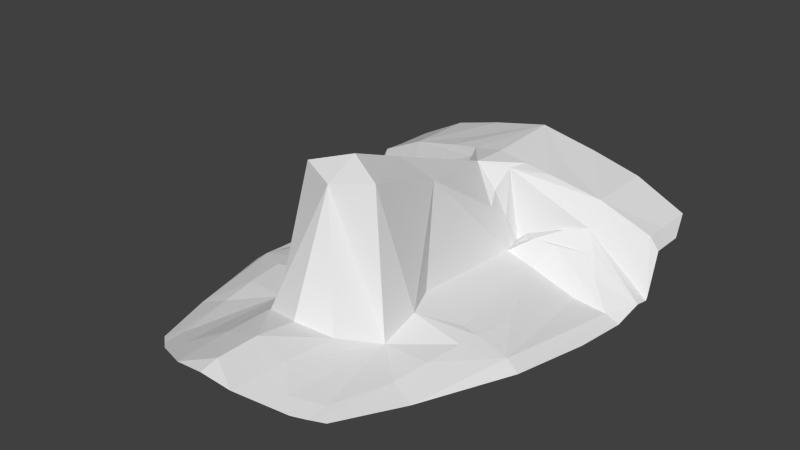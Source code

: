 # Source: head.blend  (saved by Blender 2.64.0; exported with 4.5.12 LTS)
import bpy
from mathutils import Matrix  # noqa: F401  (used for matrix-valued properties, if any)

bpy.ops.wm.read_factory_settings(use_empty=True)
scene = bpy.context.scene
scene.name = 'Scene'

# ---- collections
col_collection_1 = bpy.data.collections.new('Collection 1'); scene.collection.children.link(col_collection_1)
col_collection_2 = bpy.data.collections.new('Collection 2'); scene.collection.children.link(col_collection_2)
col_collection_3 = bpy.data.collections.new('Collection 3'); scene.collection.children.link(col_collection_3)
col_collection_4 = bpy.data.collections.new('Collection 4'); scene.collection.children.link(col_collection_4)
col_collection_5 = bpy.data.collections.new('Collection 5'); scene.collection.children.link(col_collection_5)
col_collection_6 = bpy.data.collections.new('Collection 6'); scene.collection.children.link(col_collection_6)
col_collection_7 = bpy.data.collections.new('Collection 7'); scene.collection.children.link(col_collection_7)
col_collection_8 = bpy.data.collections.new('Collection 8'); scene.collection.children.link(col_collection_8)
col_collection_9 = bpy.data.collections.new('Collection 9'); scene.collection.children.link(col_collection_9)
col_collection_10 = bpy.data.collections.new('Collection 10'); scene.collection.children.link(col_collection_10)
col_collection_11 = bpy.data.collections.new('Collection 11'); scene.collection.children.link(col_collection_11)
col_collection_12 = bpy.data.collections.new('Collection 12'); scene.collection.children.link(col_collection_12)
col_collection_13 = bpy.data.collections.new('Collection 13'); scene.collection.children.link(col_collection_13)
col_collection_14 = bpy.data.collections.new('Collection 14'); scene.collection.children.link(col_collection_14)
col_collection_15 = bpy.data.collections.new('Collection 15'); scene.collection.children.link(col_collection_15)
col_collection_16 = bpy.data.collections.new('Collection 16'); scene.collection.children.link(col_collection_16)
col_collection_17 = bpy.data.collections.new('Collection 17'); scene.collection.children.link(col_collection_17)
col_collection_18 = bpy.data.collections.new('Collection 18'); scene.collection.children.link(col_collection_18)
col_collection_19 = bpy.data.collections.new('Collection 19'); scene.collection.children.link(col_collection_19)
col_collection_20 = bpy.data.collections.new('Collection 20'); scene.collection.children.link(col_collection_20)

# ---- world
world_world = bpy.data.worlds.new('World'); scene.world = world_world
world_world.color = (0.05088, 0.05088, 0.05088)
world_world.use_sun_shadow = False
world_world.sun_shadow_jitter_overblur = 0.0
world_world.cycles.sampling_method = 'MANUAL'
world_world.cycles.sample_map_resolution = 256

# ---- meshes
me_head_001 = bpy.data.meshes.new('head.001')
me_head_001.from_pydata([(0.1371, -14.21, 19.36), (0.03286, 39.43, 11.3), (0.05479, -21.76, 1.36), (-6.712, 21.52, -2.164), (-4.222, 3.531, 14.94), (0.09969, 0.9608, 18.32), (-5.715, 24.19, -2.647), (-15.59, -3.76, -1.815), (-18.24, 27.77, 7.056), (-7.487, -2.1, -0.05887), (-11.02, 20.65, 0.7262), (-17.69, 25.86, 2.622), (-7.222, 18.99, -2.049), (-4.939, 26.43, 10.03), (-3.755, 23.78, 9.732), (-5.156, 17.01, 5.71), (0.06837, 20.13, 11.13), (-10.14, -14.51, -1.745), (-25.75, 18.72, -6.403), (0.03623, -8.662, 22.02), (0.03171, -35.55, 2.537), (-28.33, 23.92, -6.227), (-23.59, -4.418, -3.489), (-6.229, -11.58, 20.29), (-18.13, 39.85, 6.882), (-20.55, 23.66, -0.306), (-12.35, 18.27, -2.918), (-9.773, -7.641, -0.08652), (-14.76, 20.83, 0.7806), (-22.02, 21.24, -2.748), (-20.15, -21.03, -3.648), (-5.951, -20.36, 0.448), (-27.84, 35.78, 0.3548), (-5.008, -38.07, 1.093), (-5.556, -28.86, 0.9597), (0.05288, 26.64, 10.79), (-26.52, 33.18, 2.663), (-26.45, 40.3, 2.508), (-26.59, 29.25, 2.89), (-9.749, 31.53, 8.981), (-9.808, 39.65, 9.144), (-9.688, 26.75, 9.14), (-27.47, 9.26, -6.706), (-16.21, -19.89, -2.448), (-18.97, 2.668, -2.825), (-20.38, 18.36, -5.612), (-18.27, -3.98, -2.209), (-17.8, -7.518, -2.114), (-17.08, -13.81, -2.095), (-5.14, -35.85, 1.06), (-28.05, 18.82, -7.523), (-17.58, -27.11, -2.973), (-2.186, -36.66, 1.901), (-25.65, -4.614, -5.096), (-14.23, 23.89, 1.953), (-13.08, 25.22, 1.105), (-11.47, 23.99, 0.8055), (-8.959, 22.03, 0.4123), (-9.636, -32.64, -0.5023), (0.04437, -28.66, 2.455), (-5.457, 20.88, 2.462), (-3.931, 19.69, 7.304), (0.02687, -37.1, 2.172), (-14.8, -29.02, -2.171), (-13.57, -29.84, -1.87), (-13.62, -33.45, -1.912), (-14.19, -33.01, -2.049), (-15.54, -31.96, -2.437), (0.0226, -38.46, 1.851), (-11.94, -34.78, -1.327), (-28.43, 26.73, -6.111), (-28.0, 29.65, 0.594), (-28.39, 26.49, -6.687)], [], [(12, 4, 15), (10, 26, 28), (48, 47, 22), (27, 9, 7), (25, 29, 28), (8, 70, 72, 11), (4, 16, 15), (27, 23, 4), (27, 4, 9), (3, 6, 57), (29, 21, 18), (9, 26, 7), (9, 4, 12), (13, 16, 35), (40, 24, 8, 39), (17, 0, 23), (13, 14, 16), (9, 12, 26), (15, 16, 61), (0, 19, 23), (6, 3, 12, 15, 60), (17, 23, 27), (71, 38, 36, 32), (0, 17, 31, 2), (23, 5, 4), (61, 60, 15), (39, 8, 41), (25, 11, 21), (4, 5, 16), (5, 23, 19), (70, 8, 38, 71), (11, 72, 21), (17, 64, 58, 34), (31, 34, 59, 2), (47, 46, 22), (29, 25, 21), (50, 18, 21), (29, 18, 45, 26, 28), (25, 11, 54), (11, 55, 6, 14), (48, 22, 30, 43), (44, 22, 46), (49, 33, 52), (36, 37, 32), (12, 3, 10, 26), (10, 28, 25, 54), (14, 13, 41, 8), (14, 8, 11), (45, 18, 22, 44), (58, 49, 34), (17, 34, 31), (1, 13, 35), (36, 38, 8), (24, 37, 36, 8), (1, 39, 41, 13), (1, 40, 39), (53, 22, 18, 42), (22, 53, 30), (50, 42, 18), (27, 7, 46, 47), (17, 27, 47, 48), (26, 45, 44), (17, 48, 43), (26, 44, 46, 7), (34, 49, 52, 20), (57, 10, 54, 56), (11, 55, 56, 54), (55, 6, 56), (6, 57, 56), (10, 3, 57), (34, 20, 59), (51, 30, 43, 63), (16, 14, 61), (62, 20, 52), (67, 51, 63, 66), (43, 63, 64, 17), (69, 33, 49, 58), (64, 65, 69, 58), (14, 6, 60, 61), (63, 66, 65, 64), (68, 62, 52, 33)])
me_head_001.use_remesh_preserve_volume = False
me_head_001.use_remesh_preserve_attributes = False
me_head_001.use_mirror_vertex_groups = False
me_head_001.update()

# ---- objects
ob_head = bpy.data.objects.new('head', me_head_001)

# ---- transforms, parenting, visibility, modifiers, constraints
ob_head.location = (0.0, 0.0, 0.0)
ob_head.lineart.crease_threshold = 0.0
_m = ob_head.modifiers.new('Mirror', 'MIRROR')
_m.merge_threshold = 1.0

# ---- collection membership
col_collection_1.objects.link(ob_head)
col_collection_2.objects.link(ob_head)
col_collection_3.objects.link(ob_head)
col_collection_4.objects.link(ob_head)
col_collection_5.objects.link(ob_head)
col_collection_6.objects.link(ob_head)
col_collection_7.objects.link(ob_head)
col_collection_8.objects.link(ob_head)
col_collection_9.objects.link(ob_head)
col_collection_10.objects.link(ob_head)
col_collection_11.objects.link(ob_head)
col_collection_12.objects.link(ob_head)
col_collection_13.objects.link(ob_head)
col_collection_14.objects.link(ob_head)
col_collection_15.objects.link(ob_head)
col_collection_16.objects.link(ob_head)
col_collection_17.objects.link(ob_head)
col_collection_18.objects.link(ob_head)
col_collection_19.objects.link(ob_head)
col_collection_20.objects.link(ob_head)

# ---- scene / render settings (as saved in the file)
scene.frame_start = 1; scene.frame_end = 250; scene.frame_set(0)
scene.render.engine = 'BLENDER_EEVEE_NEXT'
scene.render.image_settings.color_mode = 'RGB'
scene.render.image_settings.compression = 90
scene.render.resolution_percentage = 50
scene.render.dither_intensity = 0.0
scene.render.bake_margin = 2
scene.render.bake_bias = 0.0
scene.cycles.use_denoising = False
scene.cycles.samples = 10
scene.cycles.sampling_pattern = 'TABULATED_SOBOL'
scene.cycles.light_sampling_threshold = 0.0
scene.cycles.use_adaptive_sampling = False
scene.cycles.use_light_tree = False
scene.cycles.blur_glossy = 0.0
scene.cycles.volume_bounces = 1
scene.cycles.pixel_filter_type = 'GAUSSIAN'
scene.cycles.sample_clamp_indirect = 0.0
scene.view_settings.view_transform = 'Standard'
bpy.context.view_layer.update()

# ---- added for rendering (the .blend has no active camera and no usable light): camera, sun
cam_auto = bpy.data.cameras.new('AutoCamera')
cam_auto.lens = 50.0
cam_auto.sensor_width = 36.0
cam_auto.clip_end = 1648.71
ob_auto_camera = bpy.data.objects.new('AutoCamera', cam_auto)
scene.collection.objects.link(ob_auto_camera)
ob_auto_camera.location = (93.944, -111.816, 82.405)
ob_auto_camera.rotation_euler = (1.09748, -7.21219e-08, 0.694738)
scene.camera = ob_auto_camera
light_auto_sun = bpy.data.lights.new('AutoSun', 'SUN')
light_auto_sun.energy = 3.0
light_auto_sun.angle = 0.0523599
ob_auto_sun = bpy.data.objects.new('AutoSun', light_auto_sun)
scene.collection.objects.link(ob_auto_sun)
ob_auto_sun.rotation_euler = (0.872665, 0.174533, 0.523599)
bpy.context.view_layer.update()

